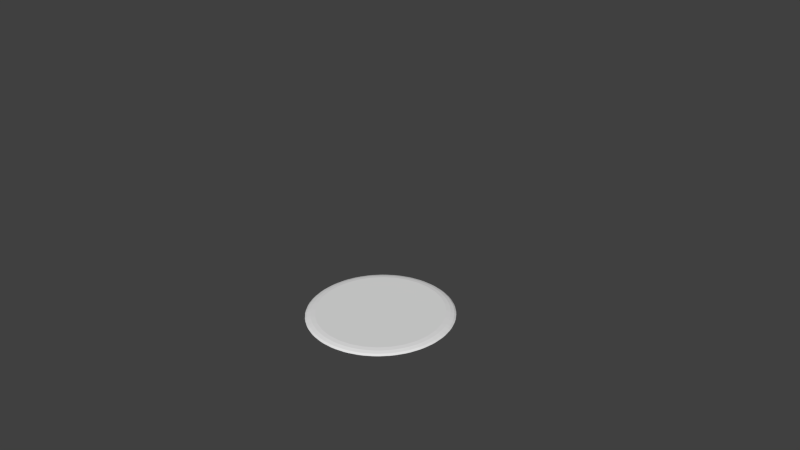 # Source: cookie_12.blend  (saved by Blender 2.71.0; exported with 4.5.12 LTS)
import bpy
from mathutils import Matrix  # noqa: F401  (used for matrix-valued properties, if any)

bpy.ops.wm.read_factory_settings(use_empty=True)
scene = bpy.context.scene
scene.name = 'Scene'

# ---- collections
col_collection_1 = bpy.data.collections.new('Collection 1'); scene.collection.children.link(col_collection_1)

# ---- world
world_world = bpy.data.worlds.new('World'); scene.world = world_world
world_world.color = (0.05088, 0.05088, 0.05088)
world_world.use_sun_shadow = False
world_world.sun_shadow_jitter_overblur = 0.0
world_world.cycles.sampling_method = 'MANUAL'
world_world.cycles.sample_map_resolution = 256

# ---- cameras
cam_camera = bpy.data.cameras.new('Camera')
cam_camera.clip_end = 100.0
cam_camera.lens = 35.0
cam_camera.sensor_width = 32.0
cam_camera.sensor_height = 18.0
cam_camera.ortho_scale = 7.314
cam_camera.dof.focus_distance = 0.0
cam_camera.dof.aperture_fstop = 128.0

# ---- meshes
me_sphere = bpy.data.meshes.new('Sphere')
me_sphere.from_pydata([(-0.2947, 5.589, -16.38), (-0.3232, 5.729, -16.73), (-0.7175, 5.651, -16.73), (-0.69, 5.51, -16.38), (-0.2391, 5.309, -16.1), (-0.6344, 5.231, -16.1), (-0.373, 4.95, -15.96), (-0.7175, 5.651, -16.79), (-0.3232, 5.729, -16.79), (-1.365, 5.305, -16.38), (-1.42, 5.438, -16.73), (-1.792, 5.284, -16.73), (-1.737, 5.151, -16.38), (-1.256, 5.042, -16.1), (-1.628, 4.888, -16.1), (-1.317, 4.663, -15.96), (-1.792, 5.284, -16.79), (-1.42, 5.438, -16.79), (-2.359, 4.819, -16.38), (-2.439, 4.938, -16.73), (-2.773, 4.714, -16.73), (-2.694, 4.595, -16.38), (-2.201, 4.582, -16.1), (-2.536, 4.358, -16.1), (-2.187, 4.198, -15.96), (-2.773, 4.714, -16.79), (-2.439, 4.938, -16.79), (-3.239, 4.147, -16.38), (-3.341, 4.249, -16.73), (-3.625, 3.964, -16.73), (-3.524, 3.863, -16.38), (-3.038, 3.946, -16.1), (-3.323, 3.661, -16.1), (-2.949, 3.573, -15.96), (-3.625, 3.964, -16.79), (-3.341, 4.249, -16.79), (-3.971, 3.317, -16.38), (-4.091, 3.397, -16.73), (-4.315, 3.062, -16.73), (-4.195, 2.982, -16.38), (-3.735, 3.159, -16.1), (-3.959, 2.824, -16.1), (-3.575, 2.81, -15.96), (-4.315, 3.062, -16.79), (-4.091, 3.397, -16.79), (-4.528, 2.36, -16.38), (-4.661, 2.415, -16.73), (-4.814, 2.043, -16.73), (-4.682, 1.988, -16.38), (-4.265, 2.251, -16.1), (-4.419, 1.879, -16.1), (-4.04, 1.94, -15.96), (-4.814, 2.043, -16.79), (-4.661, 2.415, -16.79), (-4.887, 1.313, -16.38), (-5.028, 1.341, -16.73), (-5.106, 0.9465, -16.73), (-4.965, 0.918, -16.38), (-4.607, 1.258, -16.1), (-4.686, 0.8625, -16.1), (-4.326, 0.9964, -15.96), (-5.106, 0.9465, -16.79), (-5.028, 1.341, -16.79), (-5.034, 0.2163, -16.38), (-5.178, 0.2158, -16.73), (-5.178, -0.1862, -16.73), (-5.034, -0.1867, -16.38), (-4.75, 0.2163, -16.1), (-4.75, -0.1867, -16.1), (-4.423, 0.01478, -15.96), (-5.178, -0.1862, -16.79), (-5.178, 0.2158, -16.79), (-4.965, -0.8885, -16.38), (-5.106, -0.917, -16.73), (-5.028, -1.311, -16.73), (-4.887, -1.284, -16.38), (-4.686, -0.8329, -16.1), (-4.607, -1.228, -16.1), (-4.326, -0.9668, -15.96), (-5.028, -1.311, -16.79), (-5.106, -0.917, -16.79), (-4.682, -1.959, -16.38), (-4.814, -2.014, -16.73), (-4.661, -2.385, -16.73), (-4.528, -2.331, -16.38), (-4.419, -1.85, -16.1), (-4.265, -2.222, -16.1), (-4.04, -1.911, -15.96), (-4.661, -2.385, -16.79), (-4.814, -2.014, -16.79), (-4.195, -2.953, -16.38), (-4.315, -3.033, -16.73), (-4.091, -3.367, -16.73), (-3.971, -3.288, -16.38), (-3.959, -2.795, -16.1), (-3.735, -3.13, -16.1), (-3.575, -2.781, -15.96), (-4.091, -3.367, -16.79), (-4.315, -3.033, -16.79), (-3.524, -3.833, -16.38), (-3.625, -3.935, -16.73), (-3.341, -4.219, -16.73), (-3.239, -4.118, -16.38), (-3.323, -3.632, -16.1), (-3.038, -3.917, -16.1), (-2.949, -3.543, -15.96), (-3.341, -4.219, -16.79), (-3.625, -3.935, -16.79), (-2.694, -4.565, -16.38), (-2.773, -4.685, -16.73), (-2.439, -4.908, -16.73), (-2.359, -4.789, -16.38), (-2.536, -4.328, -16.1), (-2.201, -4.552, -16.1), (-2.187, -4.169, -15.96), (-2.439, -4.908, -16.79), (-2.773, -4.685, -16.79), (-1.737, -5.122, -16.38), (-1.792, -5.254, -16.73), (-1.42, -5.408, -16.73), (-1.365, -5.276, -16.38), (-1.628, -4.858, -16.1), (-1.256, -5.013, -16.1), (-1.317, -4.634, -15.96), (-1.42, -5.408, -16.79), (-1.792, -5.254, -16.79), (-0.69, -5.481, -16.38), (-0.7175, -5.621, -16.73), (-0.3232, -5.7, -16.73), (-0.2947, -5.559, -16.38), (-0.6344, -5.201, -16.1), (-0.2391, -5.28, -16.1), (-0.373, -4.92, -15.96), (-0.3232, -5.7, -16.79), (-0.7175, -5.621, -16.79), (0.4071, -5.628, -16.38), (0.4075, -5.772, -16.73), (0.8096, -5.772, -16.73), (0.8101, -5.628, -16.38), (0.4071, -5.343, -16.1), (0.8101, -5.343, -16.1), (0.6086, -5.017, -15.96), (0.8096, -5.772, -16.79), (0.4075, -5.772, -16.79), (1.512, -5.559, -16.38), (1.54, -5.7, -16.73), (1.935, -5.621, -16.73), (1.907, -5.481, -16.38), (1.456, -5.28, -16.1), (1.852, -5.201, -16.1), (1.59, -4.92, -15.96), (1.935, -5.621, -16.79), (1.54, -5.7, -16.79), (2.582, -5.276, -16.38), (2.637, -5.408, -16.73), (3.009, -5.254, -16.73), (2.954, -5.122, -16.38), (2.473, -5.013, -16.1), (2.845, -4.858, -16.1), (2.534, -4.634, -15.96), (3.009, -5.254, -16.79), (2.637, -5.408, -16.79), (3.576, -4.789, -16.38), (3.656, -4.908, -16.73), (3.991, -4.685, -16.73), (3.911, -4.565, -16.38), (3.418, -4.552, -16.1), (3.753, -4.328, -16.1), (3.404, -4.169, -15.96), (3.991, -4.685, -16.79), (3.656, -4.908, -16.79), (4.456, -4.118, -16.38), (4.558, -4.219, -16.73), (4.842, -3.935, -16.73), (4.741, -3.833, -16.38), (4.255, -3.917, -16.1), (4.54, -3.632, -16.1), (4.166, -3.543, -15.96), (4.842, -3.935, -16.79), (4.558, -4.219, -16.79), (5.189, -3.288, -16.38), (5.308, -3.367, -16.73), (5.532, -3.033, -16.73), (5.413, -2.953, -16.38), (4.952, -3.13, -16.1), (5.176, -2.795, -16.1), (4.792, -2.781, -15.96), (5.532, -3.033, -16.79), (5.308, -3.367, -16.79), (5.745, -2.331, -16.38), (5.878, -2.385, -16.73), (6.032, -2.014, -16.73), (5.899, -1.959, -16.38), (5.482, -2.222, -16.1), (5.636, -1.85, -16.1), (5.257, -1.911, -15.96), (6.032, -2.014, -16.79), (5.878, -2.385, -16.79), (6.104, -1.284, -16.38), (6.245, -1.311, -16.73), (6.323, -0.917, -16.73), (6.182, -0.8885, -16.38), (5.825, -1.228, -16.1), (5.903, -0.8329, -16.1), (5.543, -0.9668, -15.96), (6.323, -0.917, -16.79), (6.245, -1.311, -16.79), (6.252, -0.1867, -16.38), (6.395, -0.1863, -16.73), (6.395, 0.2158, -16.73), (6.252, 0.2163, -16.38), (5.967, -0.1867, -16.1), (5.967, 0.2163, -16.1), (5.64, 0.01477, -15.96), (6.395, 0.2158, -16.79), (6.395, -0.1863, -16.79), (6.182, 0.918, -16.38), (6.323, 0.9465, -16.73), (6.245, 1.341, -16.73), (6.104, 1.313, -16.38), (5.903, 0.8625, -16.1), (5.825, 1.258, -16.1), (5.543, 0.9964, -15.96), (6.245, 1.341, -16.79), (6.323, 0.9465, -16.79), (5.899, 1.988, -16.38), (6.032, 2.043, -16.73), (5.878, 2.415, -16.73), (5.745, 2.36, -16.38), (5.636, 1.879, -16.1), (5.482, 2.251, -16.1), (5.257, 1.94, -15.96), (5.878, 2.415, -16.79), (6.032, 2.043, -16.79), (5.413, 2.982, -16.38), (5.532, 3.062, -16.73), (5.308, 3.397, -16.73), (5.189, 3.317, -16.38), (5.176, 2.824, -16.1), (4.952, 3.159, -16.1), (4.792, 2.81, -15.96), (5.308, 3.397, -16.79), (5.532, 3.062, -16.79), (4.741, 3.863, -16.38), (4.842, 3.964, -16.73), (4.558, 4.249, -16.73), (4.456, 4.147, -16.38), (4.54, 3.661, -16.1), (4.255, 3.946, -16.1), (4.166, 3.573, -15.96), (4.558, 4.249, -16.79), (4.842, 3.964, -16.79), (3.911, 4.595, -16.38), (3.991, 4.714, -16.73), (3.656, 4.938, -16.73), (3.576, 4.819, -16.38), (3.753, 4.358, -16.1), (3.418, 4.582, -16.1), (3.404, 4.198, -15.96), (3.656, 4.938, -16.79), (3.991, 4.714, -16.79), (2.954, 5.151, -16.38), (3.009, 5.284, -16.73), (2.637, 5.438, -16.73), (2.582, 5.305, -16.38), (2.845, 4.888, -16.1), (2.473, 5.042, -16.1), (2.534, 4.663, -15.96), (2.637, 5.438, -16.79), (3.009, 5.284, -16.79), (1.907, 5.51, -16.38), (1.935, 5.651, -16.73), (1.54, 5.729, -16.73), (1.512, 5.589, -16.38), (1.852, 5.231, -16.1), (1.456, 5.309, -16.1), (1.59, 4.95, -15.96), (1.54, 5.729, -16.79), (1.935, 5.651, -16.79), (0.4071, 5.658, -16.38), (0.8101, 5.658, -16.38), (0.8096, 5.801, -16.73), (0.4075, 5.801, -16.73), (0.6086, 5.046, -15.96), (0.8101, 5.373, -16.1), (0.4071, 5.373, -16.1), (0.4075, 5.801, -16.79), (0.8096, 5.801, -16.79)], [], [(12, 18, 22, 14), (6, 15, 24, 33, 42, 51, 60, 69, 78, 87, 96, 105, 114, 123, 132, 141, 150, 159, 168, 177, 186, 195, 204, 213, 222, 231, 240, 249, 258, 267, 276, 283), (3, 9, 13, 5), (17, 10, 2, 7), (26, 19, 11, 16), (21, 27, 31, 23), (35, 28, 20, 25), (30, 36, 40, 32), (44, 37, 29, 34), (39, 45, 49, 41), (53, 46, 38, 43), (48, 54, 58, 50), (62, 55, 47, 52), (57, 63, 67, 59), (71, 64, 56, 61), (66, 72, 76, 68), (80, 73, 65, 70), (75, 81, 85, 77), (89, 82, 74, 79), (84, 90, 94, 86), (98, 91, 83, 88), (93, 99, 103, 95), (107, 100, 92, 97), (102, 108, 112, 104), (116, 109, 101, 106), (111, 117, 121, 113), (125, 118, 110, 115), (120, 126, 130, 122), (134, 127, 119, 124), (129, 135, 139, 131), (143, 136, 128, 133), (138, 144, 148, 140), (152, 145, 137, 142), (147, 153, 157, 149), (161, 154, 146, 151), (156, 162, 166, 158), (170, 163, 155, 160), (165, 171, 175, 167), (179, 172, 164, 169), (174, 180, 184, 176), (188, 181, 173, 178), (183, 189, 193, 185), (197, 190, 182, 187), (192, 198, 202, 194), (206, 199, 191, 196), (201, 207, 211, 203), (215, 208, 200, 205), (210, 216, 220, 212), (224, 217, 209, 214), (219, 225, 229, 221), (233, 226, 218, 223), (228, 234, 238, 230), (242, 235, 227, 232), (237, 243, 247, 239), (251, 244, 236, 241), (246, 252, 256, 248), (260, 253, 245, 250), (255, 261, 265, 257), (269, 262, 254, 259), (264, 270, 274, 266), (278, 271, 263, 268), (273, 280, 284, 275), (287, 281, 272, 277), (279, 0, 4, 285), (0, 1, 2, 3), (4, 5, 6), (9, 10, 11, 12), (13, 14, 15), (18, 19, 20, 21), (22, 23, 24), (27, 28, 29, 30), (31, 32, 33), (36, 37, 38, 39), (40, 41, 42), (45, 46, 47, 48), (49, 50, 51), (54, 55, 56, 57), (58, 59, 60), (63, 64, 65, 66), (67, 68, 69), (72, 73, 74, 75), (76, 77, 78), (81, 82, 83, 84), (85, 86, 87), (90, 91, 92, 93), (94, 95, 96), (99, 100, 101, 102), (103, 104, 105), (108, 109, 110, 111), (112, 113, 114), (117, 118, 119, 120), (121, 122, 123), (126, 127, 128, 129), (130, 131, 132), (135, 136, 137, 138), (139, 140, 141), (144, 145, 146, 147), (148, 149, 150), (153, 154, 155, 156), (157, 158, 159), (162, 163, 164, 165), (166, 167, 168), (171, 172, 173, 174), (175, 176, 177), (180, 181, 182, 183), (184, 185, 186), (189, 190, 191, 192), (193, 194, 195), (198, 199, 200, 201), (202, 203, 204), (207, 208, 209, 210), (211, 212, 213), (216, 217, 218, 219), (220, 221, 222), (225, 226, 227, 228), (229, 230, 231), (234, 235, 236, 237), (238, 239, 240), (243, 244, 245, 246), (247, 248, 249), (252, 253, 254, 255), (256, 257, 258), (261, 262, 263, 264), (265, 266, 267), (270, 271, 272, 273), (274, 275, 276), (279, 280, 281, 282), (283, 284, 285), (284, 280, 279, 285), (282, 1, 0, 279), (3, 5, 4, 0), (6, 283, 285, 4), (2, 10, 9, 3), (12, 14, 13, 9), (15, 6, 5, 13), (11, 19, 18, 12), (21, 23, 22, 18), (24, 15, 14, 22), (20, 28, 27, 21), (30, 32, 31, 27), (33, 24, 23, 31), (29, 37, 36, 30), (39, 41, 40, 36), (42, 33, 32, 40), (38, 46, 45, 39), (48, 50, 49, 45), (51, 42, 41, 49), (47, 55, 54, 48), (57, 59, 58, 54), (60, 51, 50, 58), (56, 64, 63, 57), (66, 68, 67, 63), (69, 60, 59, 67), (65, 73, 72, 66), (75, 77, 76, 72), (78, 69, 68, 76), (74, 82, 81, 75), (84, 86, 85, 81), (87, 78, 77, 85), (83, 91, 90, 84), (93, 95, 94, 90), (96, 87, 86, 94), (92, 100, 99, 93), (102, 104, 103, 99), (105, 96, 95, 103), (101, 109, 108, 102), (111, 113, 112, 108), (114, 105, 104, 112), (110, 118, 117, 111), (120, 122, 121, 117), (123, 114, 113, 121), (119, 127, 126, 120), (129, 131, 130, 126), (132, 123, 122, 130), (128, 136, 135, 129), (138, 140, 139, 135), (141, 132, 131, 139), (137, 145, 144, 138), (147, 149, 148, 144), (150, 141, 140, 148), (146, 154, 153, 147), (156, 158, 157, 153), (159, 150, 149, 157), (155, 163, 162, 156), (165, 167, 166, 162), (168, 159, 158, 166), (164, 172, 171, 165), (174, 176, 175, 171), (177, 168, 167, 175), (173, 181, 180, 174), (183, 185, 184, 180), (186, 177, 176, 184), (182, 190, 189, 183), (192, 194, 193, 189), (195, 186, 185, 193), (191, 199, 198, 192), (201, 203, 202, 198), (204, 195, 194, 202), (200, 208, 207, 201), (210, 212, 211, 207), (213, 204, 203, 211), (209, 217, 216, 210), (219, 221, 220, 216), (222, 213, 212, 220), (218, 226, 225, 219), (228, 230, 229, 225), (231, 222, 221, 229), (227, 235, 234, 228), (237, 239, 238, 234), (240, 231, 230, 238), (236, 244, 243, 237), (246, 248, 247, 243), (249, 240, 239, 247), (245, 253, 252, 246), (255, 257, 256, 252), (258, 249, 248, 256), (254, 262, 261, 255), (264, 266, 265, 261), (267, 258, 257, 265), (263, 271, 270, 264), (273, 275, 274, 270), (276, 267, 266, 274), (272, 281, 280, 273), (283, 276, 275, 284), (7, 2, 1, 8), (281, 287, 286, 282), (16, 11, 10, 17), (25, 20, 19, 26), (34, 29, 28, 35), (43, 38, 37, 44), (52, 47, 46, 53), (61, 56, 55, 62), (70, 65, 64, 71), (79, 74, 73, 80), (88, 83, 82, 89), (97, 92, 91, 98), (106, 101, 100, 107), (115, 110, 109, 116), (124, 119, 118, 125), (133, 128, 127, 134), (142, 137, 136, 143), (151, 146, 145, 152), (160, 155, 154, 161), (169, 164, 163, 170), (178, 173, 172, 179), (187, 182, 181, 188), (196, 191, 190, 197), (205, 200, 199, 206), (214, 209, 208, 215), (223, 218, 217, 224), (232, 227, 226, 233), (241, 236, 235, 242), (250, 245, 244, 251), (259, 254, 253, 260), (268, 263, 262, 269), (277, 272, 271, 278), (8, 1, 282, 286)])
_uv = me_sphere.uv_layers.new(name='UVMap')
_uv.uv.foreach_set('vector', [0.1322, 0.586, 0.1246, 0.5813, 0.1263, 0.575, 0.1332, 0.5793, 0.147, 0.5775, 0.1362, 0.5743, 0.1258, 0.568, 0.1163, 0.5586, 0.1081, 0.5466, 0.1013, 0.5325, 0.09634, 0.5168, 0.09337, 0.5001, 0.09251, 0.483, 0.09379, 0.4662, 0.09715, 0.4504, 0.1025, 0.4361, 0.1096, 0.4239, 0.1181, 0.4143, 0.1278, 0.4076, 0.1383, 0.4041, 0.1492, 0.404, 0.16, 0.4071, 0.1703, 0.4135, 0.1798, 0.4229, 0.1881, 0.4349, 0.1949, 0.449, 0.1998, 0.4648, 0.2028, 0.4815, 0.2037, 0.4986, 0.2024, 0.5154, 0.199, 0.5312, 0.1936, 0.5455, 0.1865, 0.5577, 0.178, 0.5673, 0.1683, 0.5739, 0.1578, 0.5774, 0.1445, 0.5904, 0.1366, 0.588, 0.1375, 0.5812, 0.1447, 0.5834, 0.1353, 0.5987, 0.1358, 0.5946, 0.1444, 0.5971, 0.1443, 0.6013, 0.1219, 0.5912, 0.1229, 0.5874, 0.1311, 0.5925, 0.1305, 0.5965, 0.1204, 0.578, 0.1134, 0.5711, 0.1159, 0.5656, 0.1222, 0.5718, 0.1095, 0.5799, 0.111, 0.5766, 0.1185, 0.5839, 0.1174, 0.5877, 0.1096, 0.5667, 0.1036, 0.5579, 0.1068, 0.5533, 0.1123, 0.5612, 0.09857, 0.5651, 0.1005, 0.5624, 0.1071, 0.5718, 0.1055, 0.5751, 0.1004, 0.5524, 0.09542, 0.542, 0.0992, 0.5385, 0.1037, 0.5479, 0.08954, 0.5475, 0.09181, 0.5454, 0.09718, 0.5566, 0.09517, 0.5592, 0.09293, 0.5357, 0.0893, 0.5242, 0.09349, 0.522, 0.09677, 0.5324, 0.08277, 0.5276, 0.08529, 0.5264, 0.08923, 0.5388, 0.08689, 0.5408, 0.08761, 0.5173, 0.08546, 0.505, 0.08989, 0.5042, 0.09184, 0.5153, 0.07851, 0.5064, 0.08118, 0.5059, 0.08355, 0.5192, 0.08098, 0.5203, 0.08463, 0.4979, 0.08401, 0.4854, 0.08853, 0.4859, 0.08909, 0.4972, 0.07693, 0.4846, 0.07965, 0.4849, 0.08035, 0.4985, 0.07764, 0.4988, 0.08408, 0.4782, 0.08503, 0.4659, 0.08946, 0.4678, 0.0886, 0.4789, 0.07809, 0.463, 0.08075, 0.4641, 0.07975, 0.4774, 0.07702, 0.4769, 0.08599, 0.459, 0.08848, 0.4474, 0.09264, 0.4506, 0.09041, 0.4611, 0.08193, 0.4424, 0.08444, 0.4444, 0.08179, 0.4569, 0.07912, 0.4556, 0.0903, 0.441, 0.09421, 0.4306, 0.09796, 0.435, 0.09443, 0.4444, 0.08832, 0.4238, 0.09057, 0.4264, 0.08637, 0.4377, 0.08388, 0.4356, 0.09682, 0.425, 0.102, 0.416, 0.1052, 0.4214, 0.1005, 0.4295, 0.097, 0.4077, 0.09892, 0.4109, 0.09332, 0.4206, 0.09111, 0.4178, 0.1053, 0.4114, 0.1116, 0.4044, 0.1141, 0.4106, 0.1084, 0.4169, 0.1077, 0.3947, 0.1092, 0.3985, 0.1024, 0.4061, 0.1005, 0.4027, 0.1155, 0.4009, 0.1226, 0.3961, 0.1243, 0.4028, 0.1179, 0.4072, 0.1199, 0.3855, 0.1209, 0.3896, 0.1132, 0.3949, 0.1118, 0.3911, 0.1269, 0.3939, 0.1346, 0.3914, 0.1354, 0.3984, 0.1285, 0.4007, 0.1332, 0.3804, 0.1337, 0.3846, 0.1254, 0.3874, 0.1244, 0.3833, 0.1391, 0.3906, 0.147, 0.3905, 0.147, 0.3975, 0.1398, 0.3976, 0.147, 0.3795, 0.147, 0.3837, 0.1384, 0.3838, 0.138, 0.3796, 0.1516, 0.3911, 0.1595, 0.3935, 0.1586, 0.4003, 0.1515, 0.3981, 0.1609, 0.3828, 0.1604, 0.3869, 0.1518, 0.3844, 0.1519, 0.3801, 0.164, 0.3954, 0.1716, 0.4002, 0.1699, 0.4065, 0.163, 0.4022, 0.1743, 0.3903, 0.1732, 0.394, 0.165, 0.389, 0.1657, 0.3849, 0.1758, 0.4035, 0.1828, 0.4103, 0.1803, 0.4159, 0.174, 0.4097, 0.1867, 0.4016, 0.1852, 0.4049, 0.1776, 0.3975, 0.1788, 0.3938, 0.1866, 0.4148, 0.1926, 0.4236, 0.1894, 0.4282, 0.1839, 0.4203, 0.1976, 0.4164, 0.1957, 0.4191, 0.1891, 0.4097, 0.1907, 0.4064, 0.1958, 0.4291, 0.2008, 0.4395, 0.197, 0.443, 0.1925, 0.4336, 0.2067, 0.434, 0.2044, 0.4361, 0.199, 0.4249, 0.201, 0.4222, 0.2033, 0.4458, 0.2069, 0.4574, 0.2027, 0.4596, 0.1994, 0.4491, 0.2134, 0.4539, 0.2109, 0.4552, 0.207, 0.4427, 0.2093, 0.4408, 0.2086, 0.4642, 0.2107, 0.4765, 0.2063, 0.4774, 0.2043, 0.4663, 0.2177, 0.4752, 0.215, 0.4756, 0.2126, 0.4624, 0.2152, 0.4612, 0.2116, 0.4837, 0.2122, 0.4962, 0.2076, 0.4957, 0.2071, 0.4844, 0.2193, 0.497, 0.2165, 0.4967, 0.2158, 0.4831, 0.2186, 0.4828, 0.2121, 0.5034, 0.2111, 0.5157, 0.2067, 0.5138, 0.2076, 0.5027, 0.2181, 0.5187, 0.2154, 0.5175, 0.2164, 0.5042, 0.2192, 0.5047, 0.2102, 0.5226, 0.2077, 0.5342, 0.2035, 0.531, 0.2058, 0.5205, 0.2142, 0.5392, 0.2117, 0.5373, 0.2144, 0.5247, 0.2171, 0.526, 0.2059, 0.5406, 0.2019, 0.5511, 0.1982, 0.5467, 0.2017, 0.5372, 0.2078, 0.5579, 0.2056, 0.5553, 0.2098, 0.5439, 0.2123, 0.546, 0.1993, 0.5567, 0.1941, 0.5656, 0.1909, 0.5602, 0.1956, 0.5522, 0.1991, 0.574, 0.1972, 0.5708, 0.2028, 0.5611, 0.205, 0.5639, 0.1908, 0.5702, 0.1845, 0.5772, 0.182, 0.571, 0.1877, 0.5647, 0.1884, 0.5868, 0.1869, 0.5831, 0.1937, 0.5756, 0.1955, 0.5789, 0.1806, 0.5807, 0.1735, 0.5855, 0.1718, 0.5788, 0.1782, 0.5744, 0.1762, 0.5959, 0.1752, 0.5919, 0.1829, 0.5867, 0.1842, 0.5905, 0.1692, 0.5876, 0.1616, 0.5902, 0.1607, 0.5831, 0.1676, 0.5809, 0.163, 0.6011, 0.1624, 0.5969, 0.1707, 0.5941, 0.1716, 0.5982, 0.1571, 0.5909, 0.1491, 0.591, 0.1491, 0.584, 0.1563, 0.5839, 0.1491, 0.591, 0.1491, 0.5978, 0.1444, 0.5971, 0.1445, 0.5904, 0.1491, 0.584, 0.1447, 0.5834, 0.147, 0.5775, 0.1366, 0.588, 0.1358, 0.5946, 0.1311, 0.5925, 0.1322, 0.586, 0.1375, 0.5812, 0.1332, 0.5793, 0.1362, 0.5743, 0.1246, 0.5813, 0.1229, 0.5874, 0.1185, 0.5839, 0.1204, 0.578, 0.1263, 0.575, 0.1222, 0.5718, 0.1258, 0.568, 0.1134, 0.5711, 0.111, 0.5766, 0.1071, 0.5718, 0.1096, 0.5667, 0.1159, 0.5656, 0.1123, 0.5612, 0.1163, 0.5586, 0.1036, 0.5579, 0.1005, 0.5624, 0.09718, 0.5566, 0.1004, 0.5524, 0.1068, 0.5533, 0.1037, 0.5479, 0.1081, 0.5466, 0.09542, 0.542, 0.09181, 0.5454, 0.08923, 0.5388, 0.09293, 0.5357, 0.0992, 0.5385, 0.09677, 0.5324, 0.1013, 0.5325, 0.0893, 0.5242, 0.08529, 0.5264, 0.08355, 0.5192, 0.08761, 0.5173, 0.09349, 0.522, 0.09184, 0.5153, 0.09634, 0.5168, 0.08546, 0.505, 0.08118, 0.5059, 0.08035, 0.4985, 0.08463, 0.4979, 0.08989, 0.5042, 0.08909, 0.4972, 0.09337, 0.5001, 0.08401, 0.4854, 0.07965, 0.4849, 0.07975, 0.4774, 0.08408, 0.4782, 0.08853, 0.4859, 0.0886, 0.4789, 0.09251, 0.483, 0.08503, 0.4659, 0.08075, 0.4641, 0.08179, 0.4569, 0.08599, 0.459, 0.08946, 0.4678, 0.09041, 0.4611, 0.09379, 0.4662, 0.08848, 0.4474, 0.08444, 0.4444, 0.08637, 0.4377, 0.0903, 0.441, 0.09264, 0.4506, 0.09443, 0.4444, 0.09715, 0.4504, 0.09421, 0.4306, 0.09057, 0.4264, 0.09332, 0.4206, 0.09682, 0.425, 0.09796, 0.435, 0.1005, 0.4295, 0.1025, 0.4361, 0.102, 0.416, 0.09892, 0.4109, 0.1024, 0.4061, 0.1053, 0.4114, 0.1052, 0.4214, 0.1084, 0.4169, 0.1096, 0.4239, 0.1116, 0.4044, 0.1092, 0.3985, 0.1132, 0.3949, 0.1155, 0.4009, 0.1141, 0.4106, 0.1179, 0.4072, 0.1181, 0.4143, 0.1226, 0.3961, 0.1209, 0.3896, 0.1254, 0.3874, 0.1269, 0.3939, 0.1243, 0.4028, 0.1285, 0.4007, 0.1278, 0.4076, 0.1346, 0.3914, 0.1337, 0.3846, 0.1384, 0.3838, 0.1391, 0.3906, 0.1354, 0.3984, 0.1398, 0.3976, 0.1383, 0.4041, 0.147, 0.3905, 0.147, 0.3837, 0.1518, 0.3844, 0.1516, 0.3911, 0.147, 0.3975, 0.1515, 0.3981, 0.1492, 0.404, 0.1595, 0.3935, 0.1604, 0.3869, 0.165, 0.389, 0.164, 0.3954, 0.1586, 0.4003, 0.163, 0.4022, 0.16, 0.4071, 0.1716, 0.4002, 0.1732, 0.394, 0.1776, 0.3975, 0.1758, 0.4035, 0.1699, 0.4065, 0.174, 0.4097, 0.1703, 0.4135, 0.1828, 0.4103, 0.1852, 0.4049, 0.1891, 0.4097, 0.1866, 0.4148, 0.1803, 0.4159, 0.1839, 0.4203, 0.1798, 0.4229, 0.1926, 0.4236, 0.1957, 0.4191, 0.199, 0.4249, 0.1958, 0.4291, 0.1894, 0.4282, 0.1925, 0.4336, 0.1881, 0.4349, 0.2008, 0.4395, 0.2044, 0.4361, 0.207, 0.4427, 0.2033, 0.4458, 0.197, 0.443, 0.1994, 0.4491, 0.1949, 0.449, 0.2069, 0.4574, 0.2109, 0.4552, 0.2126, 0.4624, 0.2086, 0.4642, 0.2027, 0.4596, 0.2043, 0.4663, 0.1998, 0.4648, 0.2107, 0.4765, 0.215, 0.4756, 0.2158, 0.4831, 0.2116, 0.4837, 0.2063, 0.4774, 0.2071, 0.4844, 0.2028, 0.4815, 0.2122, 0.4962, 0.2165, 0.4967, 0.2164, 0.5042, 0.2121, 0.5034, 0.2076, 0.4957, 0.2076, 0.5027, 0.2037, 0.4986, 0.2111, 0.5157, 0.2154, 0.5175, 0.2144, 0.5247, 0.2102, 0.5226, 0.2067, 0.5138, 0.2058, 0.5205, 0.2024, 0.5154, 0.2077, 0.5342, 0.2117, 0.5373, 0.2098, 0.5439, 0.2059, 0.5406, 0.2035, 0.531, 0.2017, 0.5372, 0.199, 0.5312, 0.2019, 0.5511, 0.2056, 0.5553, 0.2028, 0.5611, 0.1993, 0.5567, 0.1982, 0.5467, 0.1956, 0.5522, 0.1936, 0.5455, 0.1941, 0.5656, 0.1972, 0.5708, 0.1937, 0.5756, 0.1908, 0.5702, 0.1909, 0.5602, 0.1877, 0.5647, 0.1865, 0.5577, 0.1845, 0.5772, 0.1869, 0.5831, 0.1829, 0.5867, 0.1806, 0.5807, 0.182, 0.571, 0.1782, 0.5744, 0.178, 0.5673, 0.1735, 0.5855, 0.1752, 0.5919, 0.1707, 0.5941, 0.1692, 0.5876, 0.1718, 0.5788, 0.1676, 0.5809, 0.1683, 0.5739, 0.1571, 0.5909, 0.1616, 0.5902, 0.1624, 0.5969, 0.1577, 0.5977, 0.1578, 0.5774, 0.1607, 0.5831, 0.1563, 0.5839, 0.1607, 0.5831, 0.1616, 0.5902, 0.1571, 0.5909, 0.1563, 0.5839, 0.1577, 0.5977, 0.1491, 0.5978, 0.1491, 0.591, 0.1571, 0.5909, 0.1445, 0.5904, 0.1447, 0.5834, 0.1491, 0.584, 0.1491, 0.591, 0.147, 0.5775, 0.1578, 0.5774, 0.1563, 0.5839, 0.1491, 0.584, 0.1444, 0.5971, 0.1358, 0.5946, 0.1366, 0.588, 0.1445, 0.5904, 0.1322, 0.586, 0.1332, 0.5793, 0.1375, 0.5812, 0.1366, 0.588, 0.1362, 0.5743, 0.147, 0.5775, 0.1447, 0.5834, 0.1375, 0.5812, 0.1311, 0.5925, 0.1229, 0.5874, 0.1246, 0.5813, 0.1322, 0.586, 0.1204, 0.578, 0.1222, 0.5718, 0.1263, 0.575, 0.1246, 0.5813, 0.1258, 0.568, 0.1362, 0.5743, 0.1332, 0.5793, 0.1263, 0.575, 0.1185, 0.5839, 0.111, 0.5766, 0.1134, 0.5711, 0.1204, 0.578, 0.1096, 0.5667, 0.1123, 0.5612, 0.1159, 0.5656, 0.1134, 0.5711, 0.1163, 0.5586, 0.1258, 0.568, 0.1222, 0.5718, 0.1159, 0.5656, 0.1071, 0.5718, 0.1005, 0.5624, 0.1036, 0.5579, 0.1096, 0.5667, 0.1004, 0.5524, 0.1037, 0.5479, 0.1068, 0.5533, 0.1036, 0.5579, 0.1081, 0.5466, 0.1163, 0.5586, 0.1123, 0.5612, 0.1068, 0.5533, 0.09718, 0.5566, 0.09181, 0.5454, 0.09542, 0.542, 0.1004, 0.5524, 0.09293, 0.5357, 0.09677, 0.5324, 0.0992, 0.5385, 0.09542, 0.542, 0.1013, 0.5325, 0.1081, 0.5466, 0.1037, 0.5479, 0.0992, 0.5385, 0.08923, 0.5388, 0.08529, 0.5264, 0.0893, 0.5242, 0.09293, 0.5357, 0.08761, 0.5173, 0.09184, 0.5153, 0.09349, 0.522, 0.0893, 0.5242, 0.09634, 0.5168, 0.1013, 0.5325, 0.09677, 0.5324, 0.09349, 0.522, 0.08355, 0.5192, 0.08118, 0.5059, 0.08546, 0.505, 0.08761, 0.5173, 0.08463, 0.4979, 0.08909, 0.4972, 0.08989, 0.5042, 0.08546, 0.505, 0.09337, 0.5001, 0.09634, 0.5168, 0.09184, 0.5153, 0.08989, 0.5042, 0.08035, 0.4985, 0.07965, 0.4849, 0.08401, 0.4854, 0.08463, 0.4979, 0.08408, 0.4782, 0.0886, 0.4789, 0.08853, 0.4859, 0.08401, 0.4854, 0.09251, 0.483, 0.09337, 0.5001, 0.08909, 0.4972, 0.08853, 0.4859, 0.07975, 0.4774, 0.08075, 0.4641, 0.08503, 0.4659, 0.08408, 0.4782, 0.08599, 0.459, 0.09041, 0.4611, 0.08946, 0.4678, 0.08503, 0.4659, 0.09379, 0.4662, 0.09251, 0.483, 0.0886, 0.4789, 0.08946, 0.4678, 0.08179, 0.4569, 0.08444, 0.4444, 0.08848, 0.4474, 0.08599, 0.459, 0.0903, 0.441, 0.09443, 0.4444, 0.09264, 0.4506, 0.08848, 0.4474, 0.09715, 0.4504, 0.09379, 0.4662, 0.09041, 0.4611, 0.09264, 0.4506, 0.08637, 0.4377, 0.09057, 0.4264, 0.09421, 0.4306, 0.0903, 0.441, 0.09682, 0.425, 0.1005, 0.4295, 0.09796, 0.435, 0.09421, 0.4306, 0.1025, 0.4361, 0.09715, 0.4504, 0.09443, 0.4444, 0.09796, 0.435, 0.09332, 0.4206, 0.09892, 0.4109, 0.102, 0.416, 0.09682, 0.425, 0.1053, 0.4114, 0.1084, 0.4169, 0.1052, 0.4214, 0.102, 0.416, 0.1096, 0.4239, 0.1025, 0.4361, 0.1005, 0.4295, 0.1052, 0.4214, 0.1024, 0.4061, 0.1092, 0.3985, 0.1116, 0.4044, 0.1053, 0.4114, 0.1155, 0.4009, 0.1179, 0.4072, 0.1141, 0.4106, 0.1116, 0.4044, 0.1181, 0.4143, 0.1096, 0.4239, 0.1084, 0.4169, 0.1141, 0.4106, 0.1132, 0.3949, 0.1209, 0.3896, 0.1226, 0.3961, 0.1155, 0.4009, 0.1269, 0.3939, 0.1285, 0.4007, 0.1243, 0.4028, 0.1226, 0.3961, 0.1278, 0.4076, 0.1181, 0.4143, 0.1179, 0.4072, 0.1243, 0.4028, 0.1254, 0.3874, 0.1337, 0.3846, 0.1346, 0.3914, 0.1269, 0.3939, 0.1391, 0.3906, 0.1398, 0.3976, 0.1354, 0.3984, 0.1346, 0.3914, 0.1383, 0.4041, 0.1278, 0.4076, 0.1285, 0.4007, 0.1354, 0.3984, 0.1384, 0.3838, 0.147, 0.3837, 0.147, 0.3905, 0.1391, 0.3906, 0.1516, 0.3911, 0.1515, 0.3981, 0.147, 0.3975, 0.147, 0.3905, 0.1492, 0.404, 0.1383, 0.4041, 0.1398, 0.3976, 0.147, 0.3975, 0.1518, 0.3844, 0.1604, 0.3869, 0.1595, 0.3935, 0.1516, 0.3911, 0.164, 0.3954, 0.163, 0.4022, 0.1586, 0.4003, 0.1595, 0.3935, 0.16, 0.4071, 0.1492, 0.404, 0.1515, 0.3981, 0.1586, 0.4003, 0.165, 0.389, 0.1732, 0.394, 0.1716, 0.4002, 0.164, 0.3954, 0.1758, 0.4035, 0.174, 0.4097, 0.1699, 0.4065, 0.1716, 0.4002, 0.1703, 0.4135, 0.16, 0.4071, 0.163, 0.4022, 0.1699, 0.4065, 0.1776, 0.3975, 0.1852, 0.4049, 0.1828, 0.4103, 0.1758, 0.4035, 0.1866, 0.4148, 0.1839, 0.4203, 0.1803, 0.4159, 0.1828, 0.4103, 0.1798, 0.4229, 0.1703, 0.4135, 0.174, 0.4097, 0.1803, 0.4159, 0.1891, 0.4097, 0.1957, 0.4191, 0.1926, 0.4236, 0.1866, 0.4148, 0.1958, 0.4291, 0.1925, 0.4336, 0.1894, 0.4282, 0.1926, 0.4236, 0.1881, 0.4349, 0.1798, 0.4229, 0.1839, 0.4203, 0.1894, 0.4282, 0.199, 0.4249, 0.2044, 0.4361, 0.2008, 0.4395, 0.1958, 0.4291, 0.2033, 0.4458, 0.1994, 0.4491, 0.197, 0.443, 0.2008, 0.4395, 0.1949, 0.449, 0.1881, 0.4349, 0.1925, 0.4336, 0.197, 0.443, 0.207, 0.4427, 0.2109, 0.4552, 0.2069, 0.4574, 0.2033, 0.4458, 0.2086, 0.4642, 0.2043, 0.4663, 0.2027, 0.4596, 0.2069, 0.4574, 0.1998, 0.4648, 0.1949, 0.449, 0.1994, 0.4491, 0.2027, 0.4596, 0.2126, 0.4624, 0.215, 0.4756, 0.2107, 0.4765, 0.2086, 0.4642, 0.2116, 0.4837, 0.2071, 0.4844, 0.2063, 0.4774, 0.2107, 0.4765, 0.2028, 0.4815, 0.1998, 0.4648, 0.2043, 0.4663, 0.2063, 0.4774, 0.2158, 0.4831, 0.2165, 0.4967, 0.2122, 0.4962, 0.2116, 0.4837, 0.2121, 0.5034, 0.2076, 0.5027, 0.2076, 0.4957, 0.2122, 0.4962, 0.2037, 0.4986, 0.2028, 0.4815, 0.2071, 0.4844, 0.2076, 0.4957, 0.2164, 0.5042, 0.2154, 0.5175, 0.2111, 0.5157, 0.2121, 0.5034, 0.2102, 0.5226, 0.2058, 0.5205, 0.2067, 0.5138, 0.2111, 0.5157, 0.2024, 0.5154, 0.2037, 0.4986, 0.2076, 0.5027, 0.2067, 0.5138, 0.2144, 0.5247, 0.2117, 0.5373, 0.2077, 0.5342, 0.2102, 0.5226, 0.2059, 0.5406, 0.2017, 0.5372, 0.2035, 0.531, 0.2077, 0.5342, 0.199, 0.5312, 0.2024, 0.5154, 0.2058, 0.5205, 0.2035, 0.531, 0.2098, 0.5439, 0.2056, 0.5553, 0.2019, 0.5511, 0.2059, 0.5406, 0.1993, 0.5567, 0.1956, 0.5522, 0.1982, 0.5467, 0.2019, 0.5511, 0.1936, 0.5455, 0.199, 0.5312, 0.2017, 0.5372, 0.1982, 0.5467, 0.2028, 0.5611, 0.1972, 0.5708, 0.1941, 0.5656, 0.1993, 0.5567, 0.1908, 0.5702, 0.1877, 0.5647, 0.1909, 0.5602, 0.1941, 0.5656, 0.1865, 0.5577, 0.1936, 0.5455, 0.1956, 0.5522, 0.1909, 0.5602, 0.1937, 0.5756, 0.1869, 0.5831, 0.1845, 0.5772, 0.1908, 0.5702, 0.1806, 0.5807, 0.1782, 0.5744, 0.182, 0.571, 0.1845, 0.5772, 0.178, 0.5673, 0.1865, 0.5577, 0.1877, 0.5647, 0.182, 0.571, 0.1829, 0.5867, 0.1752, 0.5919, 0.1735, 0.5855, 0.1806, 0.5807, 0.1692, 0.5876, 0.1676, 0.5809, 0.1718, 0.5788, 0.1735, 0.5855, 0.1683, 0.5739, 0.178, 0.5673, 0.1782, 0.5744, 0.1718, 0.5788, 0.1707, 0.5941, 0.1624, 0.5969, 0.1616, 0.5902, 0.1692, 0.5876, 0.1578, 0.5774, 0.1683, 0.5739, 0.1676, 0.5809, 0.1607, 0.5831, 0.1443, 0.6013, 0.1444, 0.5971, 0.1491, 0.5978, 0.1491, 0.602, 0.1624, 0.5969, 0.163, 0.6011, 0.1582, 0.6019, 0.1577, 0.5977, 0.1305, 0.5965, 0.1311, 0.5925, 0.1358, 0.5946, 0.1353, 0.5987, 0.1174, 0.5877, 0.1185, 0.5839, 0.1229, 0.5874, 0.1219, 0.5912, 0.1055, 0.5751, 0.1071, 0.5718, 0.111, 0.5766, 0.1095, 0.5799, 0.09517, 0.5592, 0.09718, 0.5566, 0.1005, 0.5624, 0.09857, 0.5651, 0.08689, 0.5408, 0.08923, 0.5388, 0.09181, 0.5454, 0.08954, 0.5475, 0.08098, 0.5203, 0.08355, 0.5192, 0.08529, 0.5264, 0.08277, 0.5276, 0.07764, 0.4988, 0.08035, 0.4985, 0.08118, 0.5059, 0.07851, 0.5064, 0.07702, 0.4769, 0.07975, 0.4774, 0.07965, 0.4849, 0.07693, 0.4846, 0.07912, 0.4556, 0.08179, 0.4569, 0.08075, 0.4641, 0.07809, 0.463, 0.08388, 0.4356, 0.08637, 0.4377, 0.08444, 0.4444, 0.08193, 0.4424, 0.09111, 0.4178, 0.09332, 0.4206, 0.09057, 0.4264, 0.08832, 0.4238, 0.1005, 0.4027, 0.1024, 0.4061, 0.09892, 0.4109, 0.097, 0.4077, 0.1118, 0.3911, 0.1132, 0.3949, 0.1092, 0.3985, 0.1077, 0.3947, 0.1244, 0.3833, 0.1254, 0.3874, 0.1209, 0.3896, 0.1199, 0.3855, 0.138, 0.3796, 0.1384, 0.3838, 0.1337, 0.3846, 0.1332, 0.3804, 0.1519, 0.3801, 0.1518, 0.3844, 0.147, 0.3837, 0.147, 0.3795, 0.1657, 0.3849, 0.165, 0.389, 0.1604, 0.3869, 0.1609, 0.3828, 0.1788, 0.3938, 0.1776, 0.3975, 0.1732, 0.394, 0.1743, 0.3903, 0.1907, 0.4064, 0.1891, 0.4097, 0.1852, 0.4049, 0.1867, 0.4016, 0.201, 0.4222, 0.199, 0.4249, 0.1957, 0.4191, 0.1976, 0.4164, 0.2093, 0.4408, 0.207, 0.4427, 0.2044, 0.4361, 0.2067, 0.434, 0.2152, 0.4612, 0.2126, 0.4624, 0.2109, 0.4552, 0.2134, 0.4539, 0.2186, 0.4828, 0.2158, 0.4831, 0.215, 0.4756, 0.2177, 0.4752, 0.2192, 0.5047, 0.2164, 0.5042, 0.2165, 0.4967, 0.2193, 0.497, 0.2171, 0.526, 0.2144, 0.5247, 0.2154, 0.5175, 0.2181, 0.5187, 0.2123, 0.546, 0.2098, 0.5439, 0.2117, 0.5373, 0.2142, 0.5392, 0.205, 0.5639, 0.2028, 0.5611, 0.2056, 0.5553, 0.2078, 0.5579, 0.1955, 0.5789, 0.1937, 0.5756, 0.1972, 0.5708, 0.1991, 0.574, 0.1842, 0.5905, 0.1829, 0.5867, 0.1869, 0.5831, 0.1884, 0.5868, 0.1716, 0.5982, 0.1707, 0.5941, 0.1752, 0.5919, 0.1762, 0.5959, 0.1491, 0.602, 0.1491, 0.5978, 0.1577, 0.5977, 0.1582, 0.6019])
me_sphere.use_remesh_preserve_volume = False
me_sphere.use_remesh_preserve_attributes = False
me_sphere.use_mirror_vertex_groups = False
me_sphere.update()

# ---- objects
ob_sphere = bpy.data.objects.new('Sphere', me_sphere)
ob_camera = bpy.data.objects.new('Camera', cam_camera)

# ---- transforms, parenting, visibility, modifiers, constraints
ob_sphere.location = (0.0, 0.0, 0.0)
ob_sphere.scale = (0.1722, 0.1722, 0.04997)
ob_sphere.lineart.crease_threshold = 0.0
ob_camera.location = (7.481, -6.508, 5.344)
ob_camera.rotation_euler = (1.109, 0.01082, 0.8149)
ob_camera.lock_rotations_4d = False
ob_camera.empty_display_type = 'ARROWS'
ob_camera.color = (0.0, 0.0, 0.0, 0.0)
ob_camera.display_type = 'WIRE'
ob_camera.lineart.crease_threshold = 0.0

# ---- collection membership
col_collection_1.objects.link(ob_sphere)
col_collection_1.objects.link(ob_camera)

# ---- scene / render settings (as saved in the file)
scene.camera = ob_camera
scene.frame_start = 1; scene.frame_end = 250; scene.frame_set(1)
scene.render.engine = 'BLENDER_EEVEE_NEXT'
scene.render.resolution_percentage = 50
scene.render.dither_intensity = 0.0
scene.cycles.use_denoising = False
scene.cycles.samples = 10
scene.cycles.sampling_pattern = 'TABULATED_SOBOL'
scene.cycles.light_sampling_threshold = 0.0
scene.cycles.use_adaptive_sampling = False
scene.cycles.use_light_tree = False
scene.cycles.blur_glossy = 0.0
scene.cycles.volume_bounces = 1
scene.cycles.pixel_filter_type = 'GAUSSIAN'
scene.cycles.sample_clamp_indirect = 0.0
scene.view_settings.view_transform = 'Standard'
bpy.context.view_layer.update()

# ---- added for rendering (the .blend has no usable light): sun
light_auto_sun = bpy.data.lights.new('AutoSun', 'SUN')
light_auto_sun.energy = 3.0
light_auto_sun.angle = 0.0523599
ob_auto_sun = bpy.data.objects.new('AutoSun', light_auto_sun)
scene.collection.objects.link(ob_auto_sun)
ob_auto_sun.rotation_euler = (0.872665, 0.174533, 0.523599)
bpy.context.view_layer.update()
